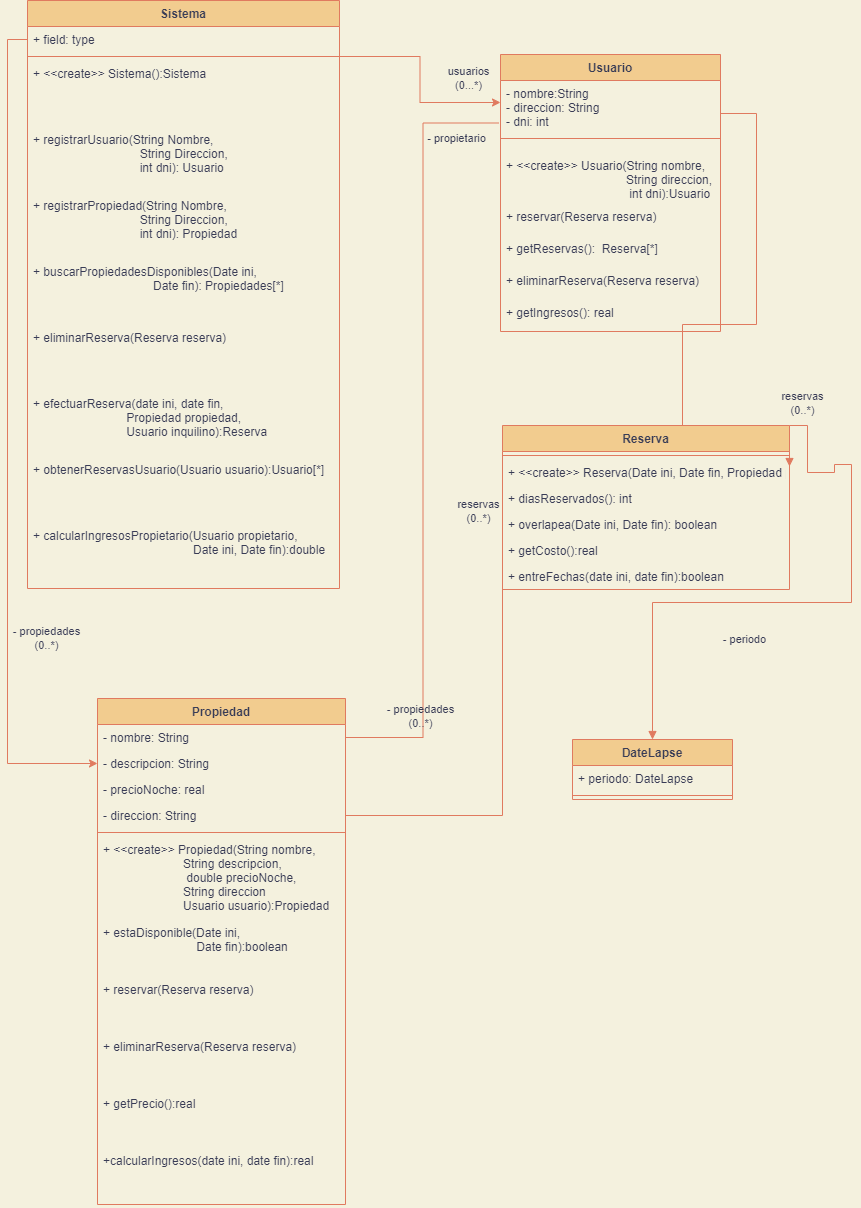

The diagram above was exported from draw.io. Its source (the exported page's mxGraphModel, read from the mxfile embedded in the PNG):
<mxGraphModel dx="899" dy="593" grid="0" gridSize="14" guides="1" tooltips="1" connect="1" arrows="1" fold="1" page="1" pageScale="1" pageWidth="1169" pageHeight="1654" background="#F4F1DE" math="0" shadow="0">
  <root>
    <mxCell id="0" />
    <mxCell id="1" parent="0" />
    <mxCell id="TQzrbAH-mavft2ikru_p-1" value="Sistema" style="swimlane;fontStyle=1;align=center;verticalAlign=top;childLayout=stackLayout;horizontal=1;startSize=26;horizontalStack=0;resizeParent=1;resizeParentMax=0;resizeLast=0;collapsible=1;marginBottom=0;rounded=0;fillColor=#F2CC8F;strokeColor=#E07A5F;fontColor=#393C56;" vertex="1" parent="1">
      <mxGeometry x="84" y="42" width="312" height="588" as="geometry" />
    </mxCell>
    <mxCell id="TQzrbAH-mavft2ikru_p-2" value="+ field: type" style="text;strokeColor=none;fillColor=none;align=left;verticalAlign=top;spacingLeft=4;spacingRight=4;overflow=hidden;rotatable=0;points=[[0,0.5],[1,0.5]];portConstraint=eastwest;rounded=0;fontColor=#393C56;" vertex="1" parent="TQzrbAH-mavft2ikru_p-1">
      <mxGeometry y="26" width="312" height="26" as="geometry" />
    </mxCell>
    <mxCell id="TQzrbAH-mavft2ikru_p-3" value="" style="line;strokeWidth=1;fillColor=none;align=left;verticalAlign=middle;spacingTop=-1;spacingLeft=3;spacingRight=3;rotatable=0;labelPosition=right;points=[];portConstraint=eastwest;rounded=0;labelBackgroundColor=#F4F1DE;strokeColor=#E07A5F;fontColor=#393C56;" vertex="1" parent="TQzrbAH-mavft2ikru_p-1">
      <mxGeometry y="52" width="312" height="8" as="geometry" />
    </mxCell>
    <mxCell id="TQzrbAH-mavft2ikru_p-26" value="+ &lt;&lt;create&gt;&gt; Sistema():Sistema" style="text;strokeColor=none;fillColor=none;align=left;verticalAlign=top;spacingLeft=4;spacingRight=4;overflow=hidden;rotatable=0;points=[[0,0.5],[1,0.5]];portConstraint=eastwest;rounded=0;fontColor=#393C56;" vertex="1" parent="TQzrbAH-mavft2ikru_p-1">
      <mxGeometry y="60" width="312" height="66" as="geometry" />
    </mxCell>
    <mxCell id="TQzrbAH-mavft2ikru_p-62" value="+ registrarUsuario(String Nombre, &#10;                                String Direccion, &#10;                                int dni): Usuario" style="text;strokeColor=none;fillColor=none;align=left;verticalAlign=top;spacingLeft=4;spacingRight=4;overflow=hidden;rotatable=0;points=[[0,0.5],[1,0.5]];portConstraint=eastwest;rounded=0;fontColor=#393C56;" vertex="1" parent="TQzrbAH-mavft2ikru_p-1">
      <mxGeometry y="126" width="312" height="66" as="geometry" />
    </mxCell>
    <mxCell id="TQzrbAH-mavft2ikru_p-4" value="+ registrarPropiedad(String Nombre, &#10;                                String Direccion, &#10;                                int dni): Propiedad" style="text;strokeColor=none;fillColor=none;align=left;verticalAlign=top;spacingLeft=4;spacingRight=4;overflow=hidden;rotatable=0;points=[[0,0.5],[1,0.5]];portConstraint=eastwest;rounded=0;fontColor=#393C56;" vertex="1" parent="TQzrbAH-mavft2ikru_p-1">
      <mxGeometry y="192" width="312" height="66" as="geometry" />
    </mxCell>
    <mxCell id="TQzrbAH-mavft2ikru_p-47" value="+ buscarPropiedadesDisponibles(Date ini,&#10;                                    Date fin): Propiedades[*]" style="text;strokeColor=none;fillColor=none;align=left;verticalAlign=top;spacingLeft=4;spacingRight=4;overflow=hidden;rotatable=0;points=[[0,0.5],[1,0.5]];portConstraint=eastwest;rounded=0;fontColor=#393C56;" vertex="1" parent="TQzrbAH-mavft2ikru_p-1">
      <mxGeometry y="258" width="312" height="66" as="geometry" />
    </mxCell>
    <mxCell id="TQzrbAH-mavft2ikru_p-68" value="+ eliminarReserva(Reserva reserva)" style="text;strokeColor=none;fillColor=none;align=left;verticalAlign=top;spacingLeft=4;spacingRight=4;overflow=hidden;rotatable=0;points=[[0,0.5],[1,0.5]];portConstraint=eastwest;rounded=0;fontColor=#393C56;" vertex="1" parent="TQzrbAH-mavft2ikru_p-1">
      <mxGeometry y="324" width="312" height="66" as="geometry" />
    </mxCell>
    <mxCell id="TQzrbAH-mavft2ikru_p-49" value="+ efectuarReserva(date ini, date fin, &#10;                            Propiedad propiedad,&#10;                            Usuario inquilino):Reserva" style="text;strokeColor=none;fillColor=none;align=left;verticalAlign=top;spacingLeft=4;spacingRight=4;overflow=hidden;rotatable=0;points=[[0,0.5],[1,0.5]];portConstraint=eastwest;rounded=0;fontColor=#393C56;" vertex="1" parent="TQzrbAH-mavft2ikru_p-1">
      <mxGeometry y="390" width="312" height="66" as="geometry" />
    </mxCell>
    <mxCell id="TQzrbAH-mavft2ikru_p-67" value="+ obtenerReservasUsuario(Usuario usuario):Usuario[*]" style="text;strokeColor=none;fillColor=none;align=left;verticalAlign=top;spacingLeft=4;spacingRight=4;overflow=hidden;rotatable=0;points=[[0,0.5],[1,0.5]];portConstraint=eastwest;rounded=0;fontColor=#393C56;" vertex="1" parent="TQzrbAH-mavft2ikru_p-1">
      <mxGeometry y="456" width="312" height="66" as="geometry" />
    </mxCell>
    <mxCell id="TQzrbAH-mavft2ikru_p-70" value="+ calcularIngresosPropietario(Usuario propietario,&#10;                                                Date ini, Date fin):double" style="text;strokeColor=none;fillColor=none;align=left;verticalAlign=top;spacingLeft=4;spacingRight=4;overflow=hidden;rotatable=0;points=[[0,0.5],[1,0.5]];portConstraint=eastwest;rounded=0;fontColor=#393C56;" vertex="1" parent="TQzrbAH-mavft2ikru_p-1">
      <mxGeometry y="522" width="312" height="66" as="geometry" />
    </mxCell>
    <mxCell id="TQzrbAH-mavft2ikru_p-35" style="edgeStyle=orthogonalEdgeStyle;rounded=0;orthogonalLoop=1;jettySize=auto;html=1;entryX=1;entryY=0.25;entryDx=0;entryDy=0;labelBackgroundColor=#F4F1DE;strokeColor=#E07A5F;fontColor=#393C56;exitX=1;exitY=0.5;exitDx=0;exitDy=0;endArrow=block;endFill=1;" edge="1" parent="1" source="TQzrbAH-mavft2ikru_p-61" target="TQzrbAH-mavft2ikru_p-13">
      <mxGeometry relative="1" as="geometry">
        <Array as="points">
          <mxPoint x="777" y="155" />
          <mxPoint x="813" y="155" />
          <mxPoint x="813" y="366" />
          <mxPoint x="739" y="366" />
          <mxPoint x="739" y="482" />
        </Array>
      </mxGeometry>
    </mxCell>
    <mxCell id="TQzrbAH-mavft2ikru_p-36" value="reservas&lt;br&gt;(0..*)" style="edgeLabel;html=1;align=center;verticalAlign=middle;resizable=0;points=[];rounded=0;labelBackgroundColor=#F4F1DE;fontColor=#393C56;" vertex="1" connectable="0" parent="TQzrbAH-mavft2ikru_p-35">
      <mxGeometry x="0.8726" relative="1" as="geometry">
        <mxPoint x="30" y="-38" as="offset" />
      </mxGeometry>
    </mxCell>
    <mxCell id="TQzrbAH-mavft2ikru_p-5" value="Usuario" style="swimlane;fontStyle=1;align=center;verticalAlign=top;childLayout=stackLayout;horizontal=1;startSize=26;horizontalStack=0;resizeParent=1;resizeParentMax=0;resizeLast=0;collapsible=1;marginBottom=0;rounded=0;fillColor=#F2CC8F;strokeColor=#E07A5F;fontColor=#393C56;" vertex="1" parent="1">
      <mxGeometry x="557" y="96" width="220" height="277" as="geometry" />
    </mxCell>
    <mxCell id="TQzrbAH-mavft2ikru_p-6" value="- nombre:String&#10;- direccion: String&#10;- dni: int" style="text;strokeColor=none;fillColor=none;align=left;verticalAlign=top;spacingLeft=4;spacingRight=4;overflow=hidden;rotatable=0;points=[[0,0.5],[1,0.5]];portConstraint=eastwest;rounded=0;fontColor=#393C56;" vertex="1" parent="TQzrbAH-mavft2ikru_p-5">
      <mxGeometry y="26" width="220" height="44" as="geometry" />
    </mxCell>
    <mxCell id="TQzrbAH-mavft2ikru_p-7" value="" style="line;strokeWidth=1;fillColor=none;align=left;verticalAlign=middle;spacingTop=-1;spacingLeft=3;spacingRight=3;rotatable=0;labelPosition=right;points=[];portConstraint=eastwest;rounded=0;labelBackgroundColor=#F4F1DE;strokeColor=#E07A5F;fontColor=#393C56;" vertex="1" parent="TQzrbAH-mavft2ikru_p-5">
      <mxGeometry y="70" width="220" height="28" as="geometry" />
    </mxCell>
    <mxCell id="TQzrbAH-mavft2ikru_p-8" value="+ &lt;&lt;create&gt;&gt; Usuario(String nombre,&#10;                                    String direccion,&#10;                                     int dni):Usuario" style="text;strokeColor=none;fillColor=none;align=left;verticalAlign=top;spacingLeft=4;spacingRight=4;overflow=hidden;rotatable=0;points=[[0,0.5],[1,0.5]];portConstraint=eastwest;rounded=0;fontColor=#393C56;" vertex="1" parent="TQzrbAH-mavft2ikru_p-5">
      <mxGeometry y="98" width="220" height="51" as="geometry" />
    </mxCell>
    <mxCell id="TQzrbAH-mavft2ikru_p-61" value="+ reservar(Reserva reserva)" style="text;strokeColor=none;fillColor=none;align=left;verticalAlign=top;spacingLeft=4;spacingRight=4;overflow=hidden;rotatable=0;points=[[0,0.5],[1,0.5]];portConstraint=eastwest;rounded=0;fontColor=#393C56;" vertex="1" parent="TQzrbAH-mavft2ikru_p-5">
      <mxGeometry y="149" width="220" height="32" as="geometry" />
    </mxCell>
    <mxCell id="TQzrbAH-mavft2ikru_p-53" value="+ getReservas():  Reserva[*]" style="text;strokeColor=none;fillColor=none;align=left;verticalAlign=top;spacingLeft=4;spacingRight=4;overflow=hidden;rotatable=0;points=[[0,0.5],[1,0.5]];portConstraint=eastwest;rounded=0;fontColor=#393C56;" vertex="1" parent="TQzrbAH-mavft2ikru_p-5">
      <mxGeometry y="181" width="220" height="32" as="geometry" />
    </mxCell>
    <mxCell id="TQzrbAH-mavft2ikru_p-54" value="+ eliminarReserva(Reserva reserva)" style="text;strokeColor=none;fillColor=none;align=left;verticalAlign=top;spacingLeft=4;spacingRight=4;overflow=hidden;rotatable=0;points=[[0,0.5],[1,0.5]];portConstraint=eastwest;rounded=0;fontColor=#393C56;" vertex="1" parent="TQzrbAH-mavft2ikru_p-5">
      <mxGeometry y="213" width="220" height="32" as="geometry" />
    </mxCell>
    <mxCell id="TQzrbAH-mavft2ikru_p-69" value="+ getIngresos(): real" style="text;strokeColor=none;fillColor=none;align=left;verticalAlign=top;spacingLeft=4;spacingRight=4;overflow=hidden;rotatable=0;points=[[0,0.5],[1,0.5]];portConstraint=eastwest;rounded=0;fontColor=#393C56;" vertex="1" parent="TQzrbAH-mavft2ikru_p-5">
      <mxGeometry y="245" width="220" height="32" as="geometry" />
    </mxCell>
    <mxCell id="TQzrbAH-mavft2ikru_p-13" value="Reserva" style="swimlane;fontStyle=1;align=center;verticalAlign=top;childLayout=stackLayout;horizontal=1;startSize=26;horizontalStack=0;resizeParent=1;resizeParentMax=0;resizeLast=0;collapsible=1;marginBottom=0;rounded=0;fillColor=#F2CC8F;strokeColor=#E07A5F;fontColor=#393C56;" vertex="1" parent="1">
      <mxGeometry x="559" y="467" width="287" height="164" as="geometry" />
    </mxCell>
    <mxCell id="TQzrbAH-mavft2ikru_p-15" value="" style="line;strokeWidth=1;fillColor=none;align=left;verticalAlign=middle;spacingTop=-1;spacingLeft=3;spacingRight=3;rotatable=0;labelPosition=right;points=[];portConstraint=eastwest;rounded=0;labelBackgroundColor=#F4F1DE;strokeColor=#E07A5F;fontColor=#393C56;" vertex="1" parent="TQzrbAH-mavft2ikru_p-13">
      <mxGeometry y="26" width="287" height="8" as="geometry" />
    </mxCell>
    <mxCell id="TQzrbAH-mavft2ikru_p-16" value="+ &lt;&lt;create&gt;&gt; Reserva(Date ini, Date fin, Propiedad propiedad)" style="text;strokeColor=none;fillColor=none;align=left;verticalAlign=top;spacingLeft=4;spacingRight=4;overflow=hidden;rotatable=0;points=[[0,0.5],[1,0.5]];portConstraint=eastwest;rounded=0;fontColor=#393C56;" vertex="1" parent="TQzrbAH-mavft2ikru_p-13">
      <mxGeometry y="34" width="287" height="26" as="geometry" />
    </mxCell>
    <mxCell id="TQzrbAH-mavft2ikru_p-65" value="+ diasReservados(): int" style="text;strokeColor=none;fillColor=none;align=left;verticalAlign=top;spacingLeft=4;spacingRight=4;overflow=hidden;rotatable=0;points=[[0,0.5],[1,0.5]];portConstraint=eastwest;rounded=0;fontColor=#393C56;" vertex="1" parent="TQzrbAH-mavft2ikru_p-13">
      <mxGeometry y="60" width="287" height="26" as="geometry" />
    </mxCell>
    <mxCell id="TQzrbAH-mavft2ikru_p-64" value="+ overlapea(Date ini, Date fin): boolean" style="text;strokeColor=none;fillColor=none;align=left;verticalAlign=top;spacingLeft=4;spacingRight=4;overflow=hidden;rotatable=0;points=[[0,0.5],[1,0.5]];portConstraint=eastwest;rounded=0;fontColor=#393C56;" vertex="1" parent="TQzrbAH-mavft2ikru_p-13">
      <mxGeometry y="86" width="287" height="26" as="geometry" />
    </mxCell>
    <mxCell id="TQzrbAH-mavft2ikru_p-66" value="+ getCosto():real" style="text;strokeColor=none;fillColor=none;align=left;verticalAlign=top;spacingLeft=4;spacingRight=4;overflow=hidden;rotatable=0;points=[[0,0.5],[1,0.5]];portConstraint=eastwest;rounded=0;fontColor=#393C56;" vertex="1" parent="TQzrbAH-mavft2ikru_p-13">
      <mxGeometry y="112" width="287" height="26" as="geometry" />
    </mxCell>
    <mxCell id="TQzrbAH-mavft2ikru_p-72" value="+ entreFechas(date ini, date fin):boolean" style="text;strokeColor=none;fillColor=none;align=left;verticalAlign=top;spacingLeft=4;spacingRight=4;overflow=hidden;rotatable=0;points=[[0,0.5],[1,0.5]];portConstraint=eastwest;rounded=0;fontColor=#393C56;" vertex="1" parent="TQzrbAH-mavft2ikru_p-13">
      <mxGeometry y="138" width="287" height="26" as="geometry" />
    </mxCell>
    <mxCell id="TQzrbAH-mavft2ikru_p-17" value="Propiedad" style="swimlane;fontStyle=1;align=center;verticalAlign=top;childLayout=stackLayout;horizontal=1;startSize=26;horizontalStack=0;resizeParent=1;resizeParentMax=0;resizeLast=0;collapsible=1;marginBottom=0;rounded=0;fillColor=#F2CC8F;strokeColor=#E07A5F;fontColor=#393C56;" vertex="1" parent="1">
      <mxGeometry x="154" y="740" width="248" height="506" as="geometry" />
    </mxCell>
    <mxCell id="TQzrbAH-mavft2ikru_p-18" value="- nombre: String" style="text;strokeColor=none;fillColor=none;align=left;verticalAlign=top;spacingLeft=4;spacingRight=4;overflow=hidden;rotatable=0;points=[[0,0.5],[1,0.5]];portConstraint=eastwest;rounded=0;fontColor=#393C56;" vertex="1" parent="TQzrbAH-mavft2ikru_p-17">
      <mxGeometry y="26" width="248" height="26" as="geometry" />
    </mxCell>
    <mxCell id="TQzrbAH-mavft2ikru_p-27" value="- descripcion: String" style="text;strokeColor=none;fillColor=none;align=left;verticalAlign=top;spacingLeft=4;spacingRight=4;overflow=hidden;rotatable=0;points=[[0,0.5],[1,0.5]];portConstraint=eastwest;rounded=0;fontColor=#393C56;" vertex="1" parent="TQzrbAH-mavft2ikru_p-17">
      <mxGeometry y="52" width="248" height="26" as="geometry" />
    </mxCell>
    <mxCell id="TQzrbAH-mavft2ikru_p-28" value="- precioNoche: real" style="text;strokeColor=none;fillColor=none;align=left;verticalAlign=top;spacingLeft=4;spacingRight=4;overflow=hidden;rotatable=0;points=[[0,0.5],[1,0.5]];portConstraint=eastwest;rounded=0;fontColor=#393C56;" vertex="1" parent="TQzrbAH-mavft2ikru_p-17">
      <mxGeometry y="78" width="248" height="26" as="geometry" />
    </mxCell>
    <mxCell id="TQzrbAH-mavft2ikru_p-29" value="- direccion: String" style="text;strokeColor=none;fillColor=none;align=left;verticalAlign=top;spacingLeft=4;spacingRight=4;overflow=hidden;rotatable=0;points=[[0,0.5],[1,0.5]];portConstraint=eastwest;rounded=0;fontColor=#393C56;" vertex="1" parent="TQzrbAH-mavft2ikru_p-17">
      <mxGeometry y="104" width="248" height="26" as="geometry" />
    </mxCell>
    <mxCell id="TQzrbAH-mavft2ikru_p-19" value="" style="line;strokeWidth=1;fillColor=none;align=left;verticalAlign=middle;spacingTop=-1;spacingLeft=3;spacingRight=3;rotatable=0;labelPosition=right;points=[];portConstraint=eastwest;rounded=0;labelBackgroundColor=#F4F1DE;strokeColor=#E07A5F;fontColor=#393C56;" vertex="1" parent="TQzrbAH-mavft2ikru_p-17">
      <mxGeometry y="130" width="248" height="8" as="geometry" />
    </mxCell>
    <mxCell id="TQzrbAH-mavft2ikru_p-20" value="+ &lt;&lt;create&gt;&gt; Propiedad(String nombre,&#10;                        String descripcion,&#10;                         double precioNoche,&#10;                        String direccion&#10;                        Usuario usuario):Propiedad" style="text;strokeColor=none;fillColor=none;align=left;verticalAlign=top;spacingLeft=4;spacingRight=4;overflow=hidden;rotatable=0;points=[[0,0.5],[1,0.5]];portConstraint=eastwest;rounded=0;fontColor=#393C56;" vertex="1" parent="TQzrbAH-mavft2ikru_p-17">
      <mxGeometry y="138" width="248" height="83" as="geometry" />
    </mxCell>
    <mxCell id="TQzrbAH-mavft2ikru_p-63" value="+ estaDisponible(Date ini, &#10;                            Date fin):boolean" style="text;strokeColor=none;fillColor=none;align=left;verticalAlign=top;spacingLeft=4;spacingRight=4;overflow=hidden;rotatable=0;points=[[0,0.5],[1,0.5]];portConstraint=eastwest;rounded=0;fontColor=#393C56;" vertex="1" parent="TQzrbAH-mavft2ikru_p-17">
      <mxGeometry y="221" width="248" height="57" as="geometry" />
    </mxCell>
    <mxCell id="TQzrbAH-mavft2ikru_p-48" value="+ reservar(Reserva reserva)" style="text;strokeColor=none;fillColor=none;align=left;verticalAlign=top;spacingLeft=4;spacingRight=4;overflow=hidden;rotatable=0;points=[[0,0.5],[1,0.5]];portConstraint=eastwest;rounded=0;fontColor=#393C56;" vertex="1" parent="TQzrbAH-mavft2ikru_p-17">
      <mxGeometry y="278" width="248" height="57" as="geometry" />
    </mxCell>
    <mxCell id="TQzrbAH-mavft2ikru_p-52" value="+ eliminarReserva(Reserva reserva)" style="text;strokeColor=none;fillColor=none;align=left;verticalAlign=top;spacingLeft=4;spacingRight=4;overflow=hidden;rotatable=0;points=[[0,0.5],[1,0.5]];portConstraint=eastwest;rounded=0;fontColor=#393C56;" vertex="1" parent="TQzrbAH-mavft2ikru_p-17">
      <mxGeometry y="335" width="248" height="57" as="geometry" />
    </mxCell>
    <mxCell id="TQzrbAH-mavft2ikru_p-50" value="+ getPrecio():real" style="text;strokeColor=none;fillColor=none;align=left;verticalAlign=top;spacingLeft=4;spacingRight=4;overflow=hidden;rotatable=0;points=[[0,0.5],[1,0.5]];portConstraint=eastwest;rounded=0;fontColor=#393C56;" vertex="1" parent="TQzrbAH-mavft2ikru_p-17">
      <mxGeometry y="392" width="248" height="57" as="geometry" />
    </mxCell>
    <mxCell id="TQzrbAH-mavft2ikru_p-71" value="+calcularIngresos(date ini, date fin):real" style="text;strokeColor=none;fillColor=none;align=left;verticalAlign=top;spacingLeft=4;spacingRight=4;overflow=hidden;rotatable=0;points=[[0,0.5],[1,0.5]];portConstraint=eastwest;rounded=0;fontColor=#393C56;" vertex="1" parent="TQzrbAH-mavft2ikru_p-17">
      <mxGeometry y="449" width="248" height="57" as="geometry" />
    </mxCell>
    <mxCell id="TQzrbAH-mavft2ikru_p-37" style="edgeStyle=orthogonalEdgeStyle;rounded=0;orthogonalLoop=1;jettySize=auto;html=1;exitX=-0.007;exitY=0.966;exitDx=0;exitDy=0;strokeColor=#E07A5F;fontColor=#393C56;fillColor=#F2CC8F;exitPerimeter=0;entryX=1;entryY=0.5;entryDx=0;entryDy=0;endArrow=none;endFill=0;" edge="1" parent="1" source="TQzrbAH-mavft2ikru_p-6" target="TQzrbAH-mavft2ikru_p-18">
      <mxGeometry relative="1" as="geometry" />
    </mxCell>
    <mxCell id="TQzrbAH-mavft2ikru_p-38" value="- propiedades&lt;br&gt;(0..*)" style="edgeLabel;html=1;align=center;verticalAlign=middle;resizable=0;points=[];fontColor=#393C56;labelBackgroundColor=none;" vertex="1" connectable="0" parent="TQzrbAH-mavft2ikru_p-37">
      <mxGeometry x="0.8381" y="5" relative="1" as="geometry">
        <mxPoint x="13" y="-27" as="offset" />
      </mxGeometry>
    </mxCell>
    <mxCell id="TQzrbAH-mavft2ikru_p-45" value="- propietario" style="edgeLabel;html=1;align=center;verticalAlign=middle;resizable=0;points=[];fontColor=#393C56;labelBackgroundColor=none;" vertex="1" connectable="0" parent="TQzrbAH-mavft2ikru_p-37">
      <mxGeometry x="-0.8857" y="-2" relative="1" as="geometry">
        <mxPoint x="1" y="17" as="offset" />
      </mxGeometry>
    </mxCell>
    <mxCell id="TQzrbAH-mavft2ikru_p-39" style="edgeStyle=orthogonalEdgeStyle;rounded=0;orthogonalLoop=1;jettySize=auto;html=1;strokeColor=#E07A5F;fontColor=#393C56;fillColor=#F2CC8F;" edge="1" parent="1" source="TQzrbAH-mavft2ikru_p-3" target="TQzrbAH-mavft2ikru_p-6">
      <mxGeometry relative="1" as="geometry" />
    </mxCell>
    <mxCell id="TQzrbAH-mavft2ikru_p-40" value="usuarios&lt;br&gt;(0...*)" style="edgeLabel;html=1;align=center;verticalAlign=middle;resizable=0;points=[];fontColor=#393C56;labelBackgroundColor=none;" vertex="1" connectable="0" parent="TQzrbAH-mavft2ikru_p-39">
      <mxGeometry x="0.7718" y="-1" relative="1" as="geometry">
        <mxPoint x="-9" y="-26" as="offset" />
      </mxGeometry>
    </mxCell>
    <mxCell id="TQzrbAH-mavft2ikru_p-42" style="edgeStyle=orthogonalEdgeStyle;rounded=0;orthogonalLoop=1;jettySize=auto;html=1;exitX=0;exitY=0.5;exitDx=0;exitDy=0;strokeColor=#E07A5F;fontColor=#393C56;fillColor=#F2CC8F;endArrow=none;endFill=0;entryX=1;entryY=0.5;entryDx=0;entryDy=0;" edge="1" parent="1" target="TQzrbAH-mavft2ikru_p-29">
      <mxGeometry relative="1" as="geometry">
        <mxPoint x="559" y="506" as="sourcePoint" />
        <mxPoint x="351" y="538" as="targetPoint" />
      </mxGeometry>
    </mxCell>
    <mxCell id="TQzrbAH-mavft2ikru_p-46" value="reservas&lt;br&gt;(0..*)" style="edgeLabel;html=1;align=center;verticalAlign=middle;resizable=0;points=[];fontColor=#393C56;labelBackgroundColor=none;" vertex="1" connectable="0" parent="TQzrbAH-mavft2ikru_p-42">
      <mxGeometry x="-0.7597" y="2" relative="1" as="geometry">
        <mxPoint x="-27" y="-15" as="offset" />
      </mxGeometry>
    </mxCell>
    <mxCell id="TQzrbAH-mavft2ikru_p-43" style="edgeStyle=orthogonalEdgeStyle;rounded=0;orthogonalLoop=1;jettySize=auto;html=1;exitX=0;exitY=0.5;exitDx=0;exitDy=0;entryX=0;entryY=0.5;entryDx=0;entryDy=0;strokeColor=#E07A5F;fontColor=#393C56;endArrow=classic;endFill=1;fillColor=#F2CC8F;" edge="1" parent="1" source="TQzrbAH-mavft2ikru_p-2" target="TQzrbAH-mavft2ikru_p-27">
      <mxGeometry relative="1" as="geometry" />
    </mxCell>
    <mxCell id="TQzrbAH-mavft2ikru_p-44" value="- propiedades&lt;br&gt;(0..*)" style="edgeLabel;html=1;align=center;verticalAlign=middle;resizable=0;points=[];fontColor=#393C56;labelBackgroundColor=none;" vertex="1" connectable="0" parent="TQzrbAH-mavft2ikru_p-43">
      <mxGeometry x="0.5402" y="-2" relative="1" as="geometry">
        <mxPoint x="40" y="-24" as="offset" />
      </mxGeometry>
    </mxCell>
    <mxCell id="TQzrbAH-mavft2ikru_p-55" value="DateLapse" style="swimlane;fontStyle=1;align=center;verticalAlign=top;childLayout=stackLayout;horizontal=1;startSize=26;horizontalStack=0;resizeParent=1;resizeParentMax=0;resizeLast=0;collapsible=1;marginBottom=0;rounded=0;fillColor=#F2CC8F;strokeColor=#E07A5F;fontColor=#393C56;" vertex="1" parent="1">
      <mxGeometry x="629" y="781" width="160" height="60" as="geometry" />
    </mxCell>
    <mxCell id="TQzrbAH-mavft2ikru_p-56" value="+ periodo: DateLapse" style="text;strokeColor=none;fillColor=none;align=left;verticalAlign=top;spacingLeft=4;spacingRight=4;overflow=hidden;rotatable=0;points=[[0,0.5],[1,0.5]];portConstraint=eastwest;rounded=0;fontColor=#393C56;" vertex="1" parent="TQzrbAH-mavft2ikru_p-55">
      <mxGeometry y="26" width="160" height="26" as="geometry" />
    </mxCell>
    <mxCell id="TQzrbAH-mavft2ikru_p-57" value="" style="line;strokeWidth=1;fillColor=none;align=left;verticalAlign=middle;spacingTop=-1;spacingLeft=3;spacingRight=3;rotatable=0;labelPosition=right;points=[];portConstraint=eastwest;rounded=0;labelBackgroundColor=#F4F1DE;strokeColor=#E07A5F;fontColor=#393C56;" vertex="1" parent="TQzrbAH-mavft2ikru_p-55">
      <mxGeometry y="52" width="160" height="8" as="geometry" />
    </mxCell>
    <mxCell id="TQzrbAH-mavft2ikru_p-59" style="edgeStyle=orthogonalEdgeStyle;rounded=0;orthogonalLoop=1;jettySize=auto;html=1;entryX=0.5;entryY=0;entryDx=0;entryDy=0;strokeColor=#E07A5F;fontColor=#393C56;endArrow=block;endFill=1;fillColor=#F2CC8F;exitX=1;exitY=0;exitDx=0;exitDy=0;" edge="1" parent="1" source="TQzrbAH-mavft2ikru_p-13" target="TQzrbAH-mavft2ikru_p-55">
      <mxGeometry relative="1" as="geometry">
        <mxPoint x="849" y="485" as="sourcePoint" />
        <Array as="points">
          <mxPoint x="864" y="467" />
          <mxPoint x="864" y="514" />
          <mxPoint x="891" y="514" />
          <mxPoint x="891" y="506" />
          <mxPoint x="908" y="506" />
          <mxPoint x="908" y="644" />
          <mxPoint x="709" y="644" />
        </Array>
      </mxGeometry>
    </mxCell>
    <mxCell id="TQzrbAH-mavft2ikru_p-60" value="- periodo" style="edgeLabel;html=1;align=center;verticalAlign=middle;resizable=0;points=[];fontColor=#393C56;labelBackgroundColor=none;" vertex="1" connectable="0" parent="TQzrbAH-mavft2ikru_p-59">
      <mxGeometry x="0.3184" y="3" relative="1" as="geometry">
        <mxPoint x="27" y="33" as="offset" />
      </mxGeometry>
    </mxCell>
  </root>
</mxGraphModel>